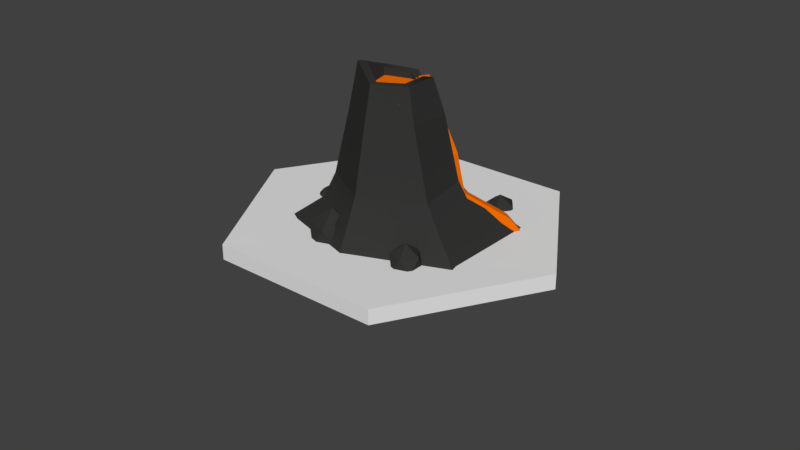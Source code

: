 # Source: volcano.blend  (saved by Blender 2.79.0; exported with 4.5.12 LTS)
import bpy
from mathutils import Matrix  # noqa: F401  (used for matrix-valued properties, if any)

bpy.ops.wm.read_factory_settings(use_empty=True)
scene = bpy.context.scene
scene.name = 'Scene'

# ---- collections
col_collection_1 = bpy.data.collections.new('Collection 1'); scene.collection.children.link(col_collection_1)

# ---- materials (node trees are filled in below, after node groups)
mat_material = bpy.data.materials.new('Material')
mat_material.alpha_threshold = 0.0
mat_material.use_transparent_shadow = False
mat_material.diffuse_color = (0.8, 0.1436, 0.0, 1.0)
mat_material.roughness = 0.5
mat_material_101 = bpy.data.materials.new('Material.101')
mat_material_101.alpha_threshold = 0.0
mat_material_101.use_transparent_shadow = False
mat_material_101.diffuse_color = (0.03522, 0.0349, 0.03397, 1.0)
mat_material_101.specular_color = (0.03522, 0.0349, 0.03397)
mat_material_101.roughness = 0.5

# ---- material node trees

# ---- world
world_world = bpy.data.worlds.new('World'); scene.world = world_world
world_world.color = (0.05088, 0.05088, 0.05088)
world_world.use_sun_shadow = False
world_world.sun_shadow_jitter_overblur = 0.0
world_world.cycles.sampling_method = 'MANUAL'

# ---- meshes
me_cylinder_060 = bpy.data.meshes.new('Cylinder.060')
me_cylinder_060.from_pydata([(-8.584e-09, 8.306, 22.54), (0.0, 8.045, 24.54), (1.225, 7.416, 22.54), (0.9511, 7.354, 24.54), (0.4222, 5.976, 22.54), (0.2529, 6.236, 24.54), (-0.7571, 5.906, 22.56), (-1.831, 7.232, 24.24), (-1.225, 7.416, 22.54), (-0.9511, 7.354, 24.54), (0.363, 8.125, 19.67), (2.153, 6.825, 19.67), (1.469, 4.721, 19.67), (-0.743, 4.721, 19.67), (-1.427, 6.825, 19.67), (2.454, 7.108, 15.69), (4.113, 5.902, 15.69), (3.479, 3.952, 15.69), (1.428, 3.952, 15.69), (0.7946, 5.902, 15.69), (1.831, 7.287, 13.11), (4.71, 5.195, 13.11), (3.61, 1.81, 13.11), (0.05098, 1.81, 13.11), (-1.049, 5.195, 13.11), (0.6125, 7.861, 22.54), (0.4755, 7.7, 24.54), (1.258, 7.475, 19.67), (3.283, 6.505, 15.69), (3.271, 6.241, 13.11), (-0.991, 6.696, 22.54), (-0.7694, 6.795, 24.54), (-1.085, 5.773, 19.67), (1.111, 4.927, 15.69), (-0.499, 3.502, 13.11), (-1.922, 7.581, 24.22), (-0.8741, 6.336, 22.54), (-0.9139, 5.247, 19.67), (1.27, 4.439, 15.69), (-0.224, 2.656, 13.11), (-1.413, 3.502, 10.94), (-1.963, 5.195, 10.94), (0.9168, 7.287, 10.94), (2.357, 6.241, 10.94), (-1.138, 2.656, 10.94), (-0.8629, 1.81, 10.94), (-1.124, 5.132, 7.192), (-1.674, 6.825, 7.192), (1.206, 8.917, 7.192), (2.645, 7.871, 7.192), (-0.8491, 4.286, 7.192), (-0.5742, 3.44, 7.192), (-1.124, 6.442, 4.611), (-1.674, 8.135, 4.611), (1.206, 10.23, 4.611), (2.645, 9.181, 4.611), (-0.8491, 5.596, 4.611), (-0.5742, 4.749, 4.611), (4.318, 5.319, 10.64), (5.159, 4.708, 10.64), (4.517, 2.731, 10.64), (2.438, 2.731, 10.64), (9.114, 7.121, 7.109), (9.955, 6.51, 7.109), (9.313, 4.534, 7.109), (7.235, 4.534, 7.109), (11.07, 7.07, 5.142), (11.91, 6.459, 5.142), (11.27, 4.483, 5.142), (9.189, 4.483, 5.142), (0.2529, 0.5816, 25.28), (0.4222, 0.321, 23.28), (-0.7571, 0.321, 23.28), (-0.5878, 0.5816, 25.28), (-4.742, 6.212, 24.91), (-4.911, 5.951, 22.91), (-4.742, 0.6266, 25.62), (-4.911, 0.3661, 23.62), (1.446, 6.249, 24.64), (1.616, 5.989, 22.64), (1.446, 0.5945, 25.37), (1.616, 0.334, 23.37)], [], [(25, 26, 3, 2), (2, 3, 5, 4), (7, 6, 75, 74), (3, 26, 1, 9, 31, 35, 7, 5), (30, 31, 9, 8), (8, 9, 1, 0), (30, 8, 14, 32), (11, 12, 17, 16), (2, 4, 12, 11), (8, 0, 10, 14), (25, 2, 11, 27), (4, 6, 13, 12), (17, 18, 23, 22), (14, 10, 15, 19), (12, 13, 18, 17), (27, 11, 16, 28), (32, 14, 19, 33), (34, 24, 41, 40), (28, 16, 21, 29), (33, 19, 24, 34), (16, 17, 22, 21), (19, 15, 20, 24), (15, 28, 29, 20), (10, 27, 28, 15), (0, 25, 27, 10), (0, 1, 26, 25), (38, 33, 34, 39), (37, 32, 33, 38), (36, 30, 32, 37), (36, 35, 31, 30), (6, 7, 35, 36), (6, 36, 37, 13), (13, 37, 38, 18), (18, 38, 39, 23), (21, 22, 60, 59), (45, 44, 50, 51), (20, 29, 43, 42), (39, 34, 40, 44), (23, 39, 44, 45), (29, 23, 45, 43), (24, 20, 42, 41), (50, 46, 52, 56), (42, 43, 49, 48), (40, 41, 47, 46), (43, 45, 51, 49), (44, 40, 46, 50), (41, 42, 48, 47), (53, 54, 55, 57, 56, 52), (47, 48, 54, 53), (51, 50, 56, 57), (48, 49, 55, 54), (46, 47, 53, 52), (49, 51, 57, 55), (59, 60, 64, 63), (23, 29, 58, 61), (22, 23, 61, 60), (29, 21, 59, 58), (64, 65, 69, 68), (60, 61, 65, 64), (58, 59, 63, 62), (61, 58, 62, 65), (66, 67, 68, 69), (62, 63, 67, 66), (65, 62, 66, 69), (63, 64, 68, 67), (71, 70, 73, 72), (6, 4, 71, 72), (5, 7, 73, 70), (71, 4, 79, 81), (74, 75, 77, 76), (6, 72, 77, 75), (73, 7, 74, 76), (72, 73, 76, 77), (79, 78, 80, 81), (70, 71, 81, 80), (5, 70, 80, 78), (4, 5, 78, 79)])
me_cylinder_060.materials.append(mat_material)
me_cylinder_060.use_remesh_preserve_volume = False
me_cylinder_060.use_remesh_preserve_attributes = False
me_cylinder_060.use_mirror_vertex_groups = False
me_cylinder_060.update()
me_icosphere_061 = bpy.data.meshes.new('Icosphere.061')
me_icosphere_061.from_pydata([(0.0, 0.0, -1.0), (0.7236, -0.5257, -0.4472), (-0.2764, -0.8506, -0.4472), (-0.8944, 0.0, -0.4472), (-0.2764, 0.8506, -0.4472), (0.7236, 0.5257, -0.4472), (0.2764, -0.8506, 0.4472), (-0.7236, -0.5257, 0.4472), (-0.7236, 0.5257, 0.4472), (0.2764, 0.8506, 0.4472), (0.8944, 0.0, 0.4472), (0.0, 0.0, 1.0)], [], [(0, 1, 2), (1, 0, 5), (0, 2, 3), (0, 3, 4), (0, 4, 5), (1, 5, 10), (2, 1, 6), (3, 2, 7), (4, 3, 8), (5, 4, 9), (1, 10, 6), (2, 6, 7), (3, 7, 8), (4, 8, 9), (5, 9, 10), (6, 10, 11), (7, 6, 11), (8, 7, 11), (9, 8, 11), (10, 9, 11)])
me_icosphere_061.materials.append(mat_material_101)
me_icosphere_061.use_remesh_preserve_volume = False
me_icosphere_061.use_remesh_preserve_attributes = False
me_icosphere_061.use_mirror_vertex_groups = False
me_icosphere_061.update()
me_cylinder_059 = bpy.data.meshes.new('Cylinder.059')
me_cylinder_059.from_pydata([(0.0, 0.7128, 0.3692), (0.0, 1.0, 1.0), (0.6173, 0.3564, 0.3692), (1.125, 0.6437, 1.0), (0.6173, -0.3564, 0.3692), (1.269, -0.8133, 1.0), (-6.232e-08, -0.7128, 0.3692), (-8.742e-08, -1.217, 1.0), (-0.6091, -0.3564, 0.3692), (-1.25, -0.8552, 1.0), (-0.7315, 0.3564, 0.3692), (-1.22, 0.5, 1.0), (-7.508e-09, 0.5367, -0.4285), (0.4648, 0.2684, -0.4285), (0.4648, -0.2684, -0.4285), (-5.443e-08, -0.5367, -0.4285), (-0.4648, -0.2684, -0.4285), (-0.4648, 0.2684, -0.4285), (-5.208e-10, 0.3371, -0.8535), (0.2675, 0.1827, -0.9946), (0.2675, -0.09907, -0.8535), (-2.767e-08, -0.2535, -0.8031), (-0.2675, -0.1263, -0.8535), (-0.2675, 0.1827, -0.8535), (-5.734e-09, 0.4381, -0.8535), (0.355, 0.2332, -0.9946), (0.355, -0.1768, -0.8535), (-4.157e-08, -0.3817, -0.8031), (-0.3677, -0.1768, -0.8535), (-0.3677, 0.2332, -0.8535), (-5.208e-10, 0.3089, 0.2307), (0.2675, 0.1545, 0.2307), (0.2675, -0.1545, 0.2307), (-2.767e-08, -0.3089, 0.2307), (-0.2675, -0.1545, 0.2307), (-0.2675, 0.1545, 0.2307), (-0.7037, -0.4063, 0.5883), (-0.008245, -0.5, 1.0), (0.1541, -0.4063, 0.5883), (-0.008245, -1.198, 1.0), (0.1541, -1.105, 0.5883), (-0.008245, -0.5, 1.0), (0.1541, -0.4063, 0.5883), (-0.008245, -1.198, 1.0), (0.1541, -1.105, 0.5883), (-0.008245, -0.5, 1.0), (0.1541, -0.4063, 0.5883), (-0.008245, -1.198, 1.0), (-0.3045, -0.5346, 0.3692), (0.0, 0.8564, 0.6846), (0.7417, 0.4282, 0.6846), (0.7417, -0.4282, 0.6846), (-7.487e-08, -0.8564, 0.6846), (-0.9755, 0.4282, 0.6846), (-0.2324, -0.4025, -0.4285), (-0.181, -0.3161, -0.6098), (-0.1373, -0.2404, -0.6098), (-0.1338, -0.2317, 0.2307), (1.104, -0.06486, 1.145), (0.9965, 0.01312, 1.063), (1.145, 0.06132, 1.063), (1.237, -0.06486, 1.063), (1.145, -0.191, 1.063), (0.9965, -0.1428, 1.063), (1.063, 0.06132, 0.9306), (1.211, 0.01312, 0.9306), (1.211, -0.1428, 0.9306), (1.063, -0.191, 0.9306), (0.9712, -0.06486, 0.9306), (1.104, -0.06486, 0.8486), (1.128, 0.009305, 1.123), (1.041, -0.01902, 1.123), (1.065, 0.05514, 1.075), (0.9777, -0.06486, 1.075), (1.041, -0.1107, 1.123), (1.182, -0.06486, 1.123), (1.206, 0.009305, 1.075), (1.128, -0.139, 1.123), (1.206, -0.139, 1.075), (1.065, -0.1849, 1.075), (0.9628, -0.01902, 0.997), (0.9628, -0.1107, 0.997), (1.104, 0.08347, 0.997), (1.017, 0.05514, 0.997), (1.245, -0.01902, 0.997), (1.191, 0.05514, 0.997), (1.191, -0.1849, 0.997), (1.245, -0.1107, 0.997), (1.017, -0.1849, 0.997), (1.104, -0.2132, 0.997), (1.002, 0.009305, 0.919), (1.143, 0.05514, 0.919), (1.23, -0.06486, 0.919), (1.143, -0.1849, 0.919), (1.002, -0.139, 0.919), (1.08, 0.009305, 0.8708), (1.026, -0.06486, 0.8708), (1.167, -0.01902, 0.8708), (1.167, -0.1107, 0.8708), (1.08, -0.139, 0.8708), (0.5398, -1.188, 1.234), (0.3151, -1.025, 1.062), (0.6256, -0.9236, 1.062), (0.8175, -1.188, 1.062), (0.6256, -1.452, 1.062), (0.3151, -1.351, 1.062), (0.454, -0.9236, 0.7844), (0.7645, -1.025, 0.7844), (0.7645, -1.351, 0.7844), (0.454, -1.452, 0.7844), (0.2621, -1.188, 0.7844), (0.5398, -1.188, 0.6128)], [(46, 42), (41, 45), (47, 43), (38, 46), (45, 37), (39, 47)], [(49, 1, 3, 50), (50, 3, 5, 51), (51, 5, 7, 52), (6, 52, 7, 9, 36, 8, 48), (53, 11, 1, 49), (48, 8, 16, 54), (17, 12, 24, 29), (2, 4, 14, 13), (8, 10, 17, 16), (0, 2, 13, 12), (4, 6, 15, 14), (10, 0, 12, 17), (23, 18, 30, 35), (54, 16, 28, 55), (13, 14, 26, 25), (16, 17, 29, 28), (14, 15, 27, 26), (12, 13, 25, 24), (19, 18, 24, 25), (20, 19, 25, 26), (21, 20, 26, 27), (56, 21, 27, 55), (23, 22, 28, 29), (18, 23, 29, 24), (30, 31, 32, 33, 57, 34, 35), (56, 22, 34, 57), (19, 20, 32, 31), (22, 23, 35, 34), (20, 21, 33, 32), (18, 19, 31, 30), (36, 9, 11, 53, 10, 8), (10, 53, 49, 0), (4, 51, 52, 6), (2, 50, 51, 4), (0, 49, 50, 2), (21, 56, 57, 33), (22, 56, 55, 28), (15, 54, 55, 27), (6, 48, 54, 15), (58, 70, 71), (59, 73, 71), (58, 75, 70), (58, 77, 75), (58, 74, 77), (59, 80, 73), (60, 82, 72), (61, 84, 76), (62, 86, 78), (63, 88, 79), (59, 83, 80), (60, 85, 82), (61, 87, 84), (62, 89, 86), (63, 81, 88), (64, 95, 90), (65, 97, 91), (66, 98, 92), (67, 99, 93), (68, 96, 94), (96, 69, 99), (96, 99, 94), (94, 99, 67), (99, 69, 98), (99, 98, 93), (93, 98, 66), (98, 69, 97), (98, 97, 92), (92, 97, 65), (97, 69, 95), (97, 95, 91), (91, 95, 64), (95, 69, 96), (95, 96, 90), (90, 96, 68), (81, 68, 94), (81, 94, 88), (88, 94, 67), (89, 67, 93), (89, 93, 86), (86, 93, 66), (87, 66, 92), (87, 92, 84), (84, 92, 65), (85, 65, 91), (85, 91, 82), (82, 91, 64), (83, 64, 90), (83, 90, 80), (80, 90, 68), (88, 67, 89), (88, 89, 79), (79, 89, 62), (86, 66, 87), (86, 87, 78), (78, 87, 61), (84, 65, 85), (84, 85, 76), (76, 85, 60), (82, 64, 83), (82, 83, 72), (72, 83, 59), (80, 68, 81), (80, 81, 73), (73, 81, 63), (74, 63, 79), (74, 79, 77), (77, 79, 62), (77, 62, 78), (77, 78, 75), (75, 78, 61), (75, 61, 76), (75, 76, 70), (70, 76, 60), (73, 63, 74), (73, 74, 71), (71, 74, 58), (70, 60, 72), (70, 72, 71), (71, 72, 59), (100, 102, 101), (101, 105, 100), (100, 103, 102), (100, 104, 103), (100, 105, 104), (101, 110, 105), (102, 106, 101), (103, 107, 102), (104, 108, 103), (105, 109, 104), (101, 106, 110), (102, 107, 106), (103, 108, 107), (104, 109, 108), (105, 110, 109), (106, 111, 110), (107, 111, 106), (108, 111, 107), (109, 111, 108), (110, 111, 109)])
me_cylinder_059.polygons.foreach_set('use_smooth', [1, 1, 1, 1, 1, 1, 1, 1, 1, 1, 1, 1, 1, 1, 1, 1, 1, 1, 1, 1, 1, 1, 1, 1, 1, 1, 1, 1, 1, 1, 1, 1, 1, 1, 1, 1, 1, 1, 1, 0, 0, 0, 0, 0, 0, 0, 0, 0, 0, 0, 0, 0, 0, 0, 0, 0, 0, 0, 0, 0, 0, 0, 0, 0, 0, 0, 0, 0, 0, 0, 0, 0, 0, 0, 0, 0, 0, 0, 0, 0, 0, 0, 0, 0, 0, 0, 0, 0, 0, 0, 0, 0, 0, 0, 0, 0, 0, 0, 0, 0, 0, 0, 0, 0, 0, 0, 0, 0, 0, 0, 0, 0, 0, 0, 0, 0, 0, 0, 0, 0, 0, 0, 0, 0, 0, 0, 0, 0, 0, 0, 0, 0, 0, 0, 0, 0, 0, 0, 0])
me_cylinder_059.polygons.foreach_set('material_index', [0, 0, 0, 0, 0, 1, 0, 1, 1, 1, 1, 1, 0, 0, 0, 0, 0, 0, 0, 0, 0, 0, 0, 0, 0, 0, 0, 0, 0, 0, 0, 0, 0, 0, 0, 0, 0, 0, 1, 0, 0, 0, 0, 0, 0, 0, 0, 0, 0, 0, 0, 0, 0, 0, 0, 0, 0, 0, 0, 0, 0, 0, 0, 0, 0, 0, 0, 0, 0, 0, 0, 0, 0, 0, 0, 0, 0, 0, 0, 0, 0, 0, 0, 0, 0, 0, 0, 0, 0, 0, 0, 0, 0, 0, 0, 0, 0, 0, 0, 0, 0, 0, 0, 0, 0, 0, 0, 0, 0, 0, 0, 0, 0, 0, 0, 0, 0, 0, 0, 0, 0, 0, 0, 0, 0, 0, 0, 0, 0, 0, 0, 0, 0, 0, 0, 0, 0, 0, 0])
_k = set([(0, 2), (0, 10), (0, 12), (0, 49), (1, 3), (1, 11), (1, 49), (2, 4), (2, 13), (2, 50), (3, 5), (3, 50), (4, 6), (4, 14), (4, 51), (5, 7), (5, 51), (6, 15), (6, 48), (6, 52), (7, 9), (7, 52), (8, 10), (8, 16), (8, 36), (8, 48), (9, 36), (10, 17), (10, 53), (11, 53), (12, 13), (12, 17), (12, 24), (13, 14), (13, 25), (14, 15), (14, 26), (15, 27), (15, 54), (16, 17), (16, 28), (16, 54), (17, 29), (18, 19), (18, 23), (18, 30), (19, 20), (19, 31), (20, 21), (20, 32), (21, 33), (21, 56), (22, 23), (22, 34), (22, 56), (23, 35), (24, 25), (24, 29), (25, 26), (26, 27), (27, 55), (28, 29), (28, 55), (30, 31), (30, 35), (31, 32), (32, 33), (33, 57), (34, 35), (34, 57)])
me_cylinder_059.attributes.new('sharp_edge', 'BOOLEAN', 'EDGE').data.foreach_set('value', [ (min(e.vertices), max(e.vertices)) in _k for e in me_cylinder_059.edges])
_uv = me_cylinder_059.uv_layers.new(name='UVMap')
_uv.uv.foreach_set('vector', [1.0, 0.75, 1.0, 1.0, 0.8333, 1.0, 0.8333, 0.75, 0.8333, 0.75, 0.8333, 1.0, 0.6667, 1.0, 0.6667, 0.75, 0.6667, 0.75, 0.6667, 1.0, 0.5, 1.0, 0.5, 0.75, 0.5, 0.5, 0.5, 0.75, 0.5, 1.0, 0.3333, 1.0, 0.3333, 0.6736, 0.3333, 0.5, 0.4167, 0.5, 0.1667, 0.75, 0.1667, 1.0, -8.941e-08, 1.0, -8.941e-08, 0.75, 0.4167, 0.5, 0.3333, 0.5, 0.3333, 0.5, 0.4167, 0.5, 0.1667, 0.5, -8.941e-08, 0.5, -8.941e-08, 0.5, 0.1667, 0.5, 0.8333, 0.5, 0.6667, 0.5, 0.6667, 0.5, 0.8333, 0.5, 0.3333, 0.5, 0.1667, 0.5, 0.1667, 0.5, 0.3333, 0.5, 1.0, 0.5, 0.8333, 0.5, 0.8333, 0.5, 1.0, 0.5, 0.6667, 0.5, 0.5, 0.5, 0.5, 0.5, 0.6667, 0.5, 0.1667, 0.5, -8.941e-08, 0.5, -8.941e-08, 0.5, 0.1667, 0.5, 0.5934, 0.3404, 0.75, 0.4309, 0.75, 0.4309, 0.5934, 0.3404, 0.4167, 0.5, 0.3333, 0.5, 0.3333, 0.5, 0.4167, 0.5, 0.8333, 0.5, 0.6667, 0.5, 0.6667, 0.5, 0.8333, 0.5, 0.3333, 0.5, 0.1667, 0.5, 0.1667, 0.5, 0.3333, 0.5, 0.6667, 0.5, 0.5, 0.5, 0.5, 0.5, 0.6667, 0.5, 1.0, 0.5, 0.8333, 0.5, 0.8333, 0.5, 1.0, 0.5, 0.9066, 0.3404, 0.75, 0.4309, 0.75, 0.49, 0.9578, 0.37, 0.9066, 0.1596, 0.9066, 0.3404, 0.9578, 0.37, 0.9578, 0.13, 0.75, 0.06913, 0.9066, 0.1596, 0.9578, 0.13, 0.75, 0.01, 0.6717, 0.1143, 0.75, 0.06913, 0.75, 0.01, 0.6461, 0.07, 0.5934, 0.3404, 0.5934, 0.1596, 0.5422, 0.13, 0.5422, 0.37, 0.75, 0.4309, 0.5934, 0.3404, 0.5422, 0.37, 0.75, 0.49, 0.75, 0.4309, 0.9066, 0.3404, 0.9066, 0.1596, 0.75, 0.06913, 0.6717, 0.1143, 0.5934, 0.1596, 0.5934, 0.3404, 0.6717, 0.1143, 0.5934, 0.1596, 0.5934, 0.1596, 0.6717, 0.1143, 0.9066, 0.3404, 0.9066, 0.1596, 0.9066, 0.1596, 0.9066, 0.3404, 0.5934, 0.1596, 0.5934, 0.3404, 0.5934, 0.3404, 0.5934, 0.1596, 0.9066, 0.1596, 0.75, 0.06913, 0.75, 0.06913, 0.9066, 0.1596, 0.75, 0.4309, 0.9066, 0.3404, 0.9066, 0.3404, 0.75, 0.4309, 0.3333, 0.6736, 0.3333, 1.0, 0.1667, 1.0, 0.1667, 0.75, 0.1667, 0.5, 0.3333, 0.5, 0.1667, 0.5, 0.1667, 0.75, -8.941e-08, 0.75, -8.941e-08, 0.5, 0.6667, 0.5, 0.6667, 0.75, 0.5, 0.75, 0.5, 0.5, 0.8333, 0.5, 0.8333, 0.75, 0.6667, 0.75, 0.6667, 0.5, 1.0, 0.5, 1.0, 0.75, 0.8333, 0.75, 0.8333, 0.5, 0.75, 0.06913, 0.6717, 0.1143, 0.6717, 0.1143, 0.75, 0.06913, 0.5934, 0.1596, 0.6717, 0.1143, 0.6461, 0.07, 0.5422, 0.13, 0.5, 0.5, 0.4167, 0.5, 0.4167, 0.5, 0.5, 0.5, 0.5, 0.5, 0.4167, 0.5, 0.4167, 0.5, 0.5, 0.5, 0.0, 0.0, 0.0, 0.0, 0.0, 0.0, 0.0, 0.0, 0.0, 0.0, 0.0, 0.0, 0.0, 0.0, 0.0, 0.0, 0.0, 0.0, 0.0, 0.0, 0.0, 0.0, 0.0, 0.0, 0.0, 0.0, 0.0, 0.0, 0.0, 0.0, 0.0, 0.0, 0.0, 0.0, 0.0, 0.0, 0.0, 0.0, 0.0, 0.0, 0.0, 0.0, 0.0, 0.0, 0.0, 0.0, 0.0, 0.0, 0.0, 0.0, 0.0, 0.0, 0.0, 0.0, 0.0, 0.0, 0.0, 0.0, 0.0, 0.0, 0.0, 0.0, 0.0, 0.0, 0.0, 0.0, 0.0, 0.0, 0.0, 0.0, 0.0, 0.0, 0.0, 0.0, 0.0, 0.0, 0.0, 0.0, 0.0, 0.0, 0.0, 0.0, 0.0, 0.0, 0.0, 0.0, 0.0, 0.0, 0.0, 0.0, 0.0, 0.0, 0.0, 0.0, 0.0, 0.0, 0.0, 0.0, 0.0, 0.0, 0.0, 0.0, 0.0, 0.0, 0.0, 0.0, 0.0, 0.0, 0.0, 0.0, 0.0, 0.0, 0.0, 0.0, 0.0, 0.0, 0.0, 0.0, 0.0, 0.0, 0.0, 0.0, 0.0, 0.0, 0.0, 0.0, 0.0, 0.0, 0.0, 0.0, 0.0, 0.0, 0.0, 0.0, 0.0, 0.0, 0.0, 0.0, 0.0, 0.0, 0.0, 0.0, 0.0, 0.0, 0.0, 0.0, 0.0, 0.0, 0.0, 0.0, 0.0, 0.0, 0.0, 0.0, 0.0, 0.0, 0.0, 0.0, 0.0, 0.0, 0.0, 0.0, 0.0, 0.0, 0.0, 0.0, 0.0, 0.0, 0.0, 0.0, 0.0, 0.0, 0.0, 0.0, 0.0, 0.0, 0.0, 0.0, 0.0, 0.0, 0.0, 0.0, 0.0, 0.0, 0.0, 0.0, 0.0, 0.0, 0.0, 0.0, 0.0, 0.0, 0.0, 0.0, 0.0, 0.0, 0.0, 0.0, 0.0, 0.0, 0.0, 0.0, 0.0, 0.0, 0.0, 0.0, 0.0, 0.0, 0.0, 0.0, 0.0, 0.0, 0.0, 0.0, 0.0, 0.0, 0.0, 0.0, 0.0, 0.0, 0.0, 0.0, 0.0, 0.0, 0.0, 0.0, 0.0, 0.0, 0.0, 0.0, 0.0, 0.0, 0.0, 0.0, 0.0, 0.0, 0.0, 0.0, 0.0, 0.0, 0.0, 0.0, 0.0, 0.0, 0.0, 0.0, 0.0, 0.0, 0.0, 0.0, 0.0, 0.0, 0.0, 0.0, 0.0, 0.0, 0.0, 0.0, 0.0, 0.0, 0.0, 0.0, 0.0, 0.0, 0.0, 0.0, 0.0, 0.0, 0.0, 0.0, 0.0, 0.0, 0.0, 0.0, 0.0, 0.0, 0.0, 0.0, 0.0, 0.0, 0.0, 0.0, 0.0, 0.0, 0.0, 0.0, 0.0, 0.0, 0.0, 0.0, 0.0, 0.0, 0.0, 0.0, 0.0, 0.0, 0.0, 0.0, 0.0, 0.0, 0.0, 0.0, 0.0, 0.0, 0.0, 0.0, 0.0, 0.0, 0.0, 0.0, 0.0, 0.0, 0.0, 0.0, 0.0, 0.0, 0.0, 0.0, 0.0, 0.0, 0.0, 0.0, 0.0, 0.0, 0.0, 0.0, 0.0, 0.0, 0.0, 0.0, 0.0, 0.0, 0.0, 0.0, 0.0, 0.0, 0.0, 0.0, 0.0, 0.0, 0.0, 0.0, 0.0, 0.0, 0.0, 0.0, 0.0, 0.0, 0.0, 0.0, 0.0, 0.0, 0.0, 0.0, 0.0, 0.0, 0.0, 0.0, 0.0, 0.0, 0.0, 0.0, 0.0, 0.0, 0.0, 0.0, 0.0, 0.0, 0.0, 0.0, 0.0, 0.0, 0.0, 0.0, 0.0, 0.0, 0.0, 0.0, 0.0, 0.0, 0.0, 0.0, 0.0, 0.0, 0.0, 0.0, 0.0, 0.0, 0.0, 0.0, 0.0, 0.0, 0.0, 0.0, 0.0, 0.0, 0.0, 0.0, 0.0, 0.0, 0.0, 0.0, 0.0, 0.0, 0.0, 0.0, 0.0, 0.0, 0.0, 0.0, 0.0, 0.0, 0.0, 0.0, 0.0, 0.0, 0.0, 0.0, 0.0, 0.0, 0.0, 0.0, 0.0, 0.0, 0.0, 0.0, 0.0, 0.0, 0.0, 0.0, 0.0, 0.0, 0.0, 0.0, 0.0, 0.0, 0.0, 0.0, 0.0, 0.0, 0.0, 0.0, 0.0, 0.0, 0.0, 0.0, 0.0, 0.0, 0.0, 0.0, 0.0, 0.0, 0.0, 0.0, 0.0, 0.0, 0.0, 0.0, 0.0, 0.0, 0.0, 0.0, 0.0, 0.0, 0.0, 0.0, 0.0, 0.0, 0.0, 0.0, 0.0, 0.0, 0.0, 0.0, 0.0, 0.0, 0.0, 0.0, 0.0, 0.0, 0.0, 0.0, 0.0, 0.0, 0.0, 0.0, 0.0, 0.0, 0.0, 0.0, 0.0, 0.0, 0.0, 0.0, 0.0, 0.0, 0.0, 0.0, 0.0, 0.0, 0.0, 0.0, 0.0, 0.0, 0.0, 0.0, 0.0, 0.0, 0.0, 0.0, 0.0, 0.0, 0.0, 0.0, 0.0, 0.0, 0.0, 0.0, 0.0, 0.0, 0.0, 0.0, 0.0, 0.0, 0.0, 0.0, 0.0, 0.0, 0.0, 0.0, 0.0, 0.0, 0.0, 0.0, 0.0, 0.0, 0.0, 0.0, 0.0, 0.0, 0.0, 0.0, 0.0, 0.0, 0.0, 0.0, 0.0, 0.0, 0.0, 0.0, 0.0, 0.0, 0.0, 0.0, 0.0, 0.0, 0.0, 0.0, 0.0, 0.0, 0.0, 0.0, 0.0, 0.0, 0.0, 0.0, 0.0, 0.0, 0.0, 0.0, 0.0, 0.0, 0.0, 0.0, 0.0, 0.0, 0.0, 0.0, 0.0, 0.0, 0.0, 0.0, 0.0, 0.0, 0.0, 0.0, 0.0, 0.0, 0.0, 0.0, 0.0, 0.0, 0.0, 0.0, 0.0, 0.0, 0.0, 0.0, 0.0, 0.0])
me_cylinder_059.materials.append(mat_material_101)
me_cylinder_059.materials.append(mat_material_101)
me_cylinder_059.use_remesh_preserve_volume = False
me_cylinder_059.use_remesh_preserve_attributes = False
me_cylinder_059.use_mirror_vertex_groups = False
me_cylinder_059.update()
me_cylinder_059.normals_split_custom_set([tuple(v) for v in zip(*[iter([0.3804, 0.7732, -0.5073, 0.3084, 0.7338, -0.6053, 0.3084, 0.7338, -0.6053, 0.3759, 0.771, -0.514, 0.7495, 0.02204, -0.6616, 0.5733, 0.03568, -0.8186, 0.5733, 0.03568, -0.8186, 0.7425, 0.02268, -0.6694, 0.3355, -0.6738, -0.6583, 0.2209, -0.534, -0.8161, 0.2209, -0.534, -0.8161, 0.335, -0.6734, -0.659, -0.2767, -0.6533, -0.7047, -0.2767, -0.6533, -0.7047, -0.2767, -0.6533, -0.7047, -0.2767, -0.6533, -0.7047, -0.2767, -0.6533, -0.7047, -0.2767, -0.6533, -0.7047, -0.2767, -0.6533, -0.7047, -0.3615, 0.8306, -0.4235, -0.3531, 0.8351, -0.4218, -0.3531, 0.8351, -0.4218, -0.3641, 0.8292, -0.424, -0.4942, -0.8494, -0.1853, -0.4943, -0.8496, -0.1842, -0.4943, -0.8496, -0.1842, -0.4942, -0.8494, -0.1853, -0.4853, 0.8535, -0.1898, -0.4853, 0.8535, -0.1898, -0.4853, 0.8535, -0.1898, -0.4853, 0.8535, -0.1898, 0.9822, -5.873e-08, -0.1878, 0.9822, -5.873e-08, -0.1878, 0.9822, -5.873e-08, -0.1878, 0.9822, -5.873e-08, -0.1878, -0.9641, -0.09449, -0.2483, -0.9641, -0.09449, -0.2483, -0.9641, -0.09449, -0.2483, -0.9641, -0.09449, -0.2483, 0.4911, 0.8506, -0.1878, 0.4911, 0.8506, -0.1878, 0.4911, 0.8506, -0.1878, 0.4911, 0.8506, -0.1878, 0.4911, -0.8506, -0.1878, 0.4911, -0.8506, -0.1878, 0.4911, -0.8506, -0.1878, 0.4911, -0.8506, -0.1878, -0.4517, 0.8649, -0.2187, -0.4517, 0.8649, -0.2187, -0.4517, 0.8649, -0.2187, -0.4517, 0.8649, -0.2187, 0.4999, -0.8658, -0.02252, 0.4999, -0.8658, -0.02252, 0.4999, -0.8658, -0.02252, 0.4999, -0.8658, -0.02252, -0.4547, -0.8138, -0.3621, -0.3651, -0.8653, -0.3435, -0.3651, -0.8653, -0.3435, -0.4555, -0.8132, -0.3622, 0.9754, -0.03247, -0.218, 0.9754, -0.03247, -0.218, 0.9754, -0.03247, -0.218, 0.9754, -0.03247, -0.218, -0.9749, 0.0, -0.2228, -0.9749, 0.0, -0.2228, -0.9749, 0.0, -0.2228, -0.9749, 0.0, -0.2228, 0.4591, -0.8292, -0.3187, 0.4591, -0.8292, -0.3187, 0.4591, -0.8292, -0.3187, 0.4591, -0.8292, -0.3187, 0.4708, 0.8659, -0.169, 0.4708, 0.8659, -0.169, 0.4708, 0.8659, -0.169, 0.4708, 0.8659, -0.169, -0.1973, -0.1015, -0.9751, -0.159, 0.09178, -0.983, -0.1622, 0.09363, -0.9823, -0.197, -0.1021, -0.9751, -0.09229, -0.2317, -0.9684, -0.1973, -0.1015, -0.9751, -0.197, -0.1021, -0.9751, -0.101, -0.1914, -0.9763, -0.4289, 0.04222, -0.9024, -0.09229, -0.2317, -0.9684, -0.101, -0.1914, -0.9763, -0.5086, 0.06995, -0.8581, -0.2064, -0.2874, -0.9353, -0.4289, 0.04222, -0.9024, -0.5086, 0.06995, -0.8581, -0.1589, -0.3157, -0.9355, 2.315e-07, 0.0, -1.0, 0.2638, -0.3005, -0.9166, 0.3004, -0.3423, -0.8902, 2.115e-07, 0.0, -1.0, -0.159, 0.09178, -0.983, 2.315e-07, 0.0, -1.0, 2.115e-07, 0.0, -1.0, -0.1622, 0.09363, -0.9823, 3.005e-08, 0.0, -1.0, 3.005e-08, 0.0, -1.0, 3.005e-08, 0.0, -1.0, 3.005e-08, 0.0, -1.0, 3.005e-08, 0.0, -1.0, 3.005e-08, 0.0, -1.0, 3.005e-08, 0.0, -1.0, 0.4614, 0.8871, 0.01519, 0.5824, 0.8129, 0.007184, 0.5824, 0.8129, 0.007184, 0.4615, 0.887, 0.01518, -1.0, 0.0, 0.0, -1.0, 0.0, 0.0, -1.0, 0.0, 0.0, -1.0, 0.0, 0.0, 1.0, 8.897e-08, 2.509e-09, 1.0, 8.897e-08, 2.509e-09, 1.0, 8.897e-08, 2.509e-09, 1.0, 8.897e-08, 2.509e-09, -0.4963, 0.867, 0.04535, -0.4963, 0.867, 0.04535, -0.4963, 0.867, 0.04535, -0.4963, 0.867, 0.04535, -0.5041, -0.8634, -0.02108, -0.5041, -0.8634, -0.02108, -0.5041, -0.8634, -0.02108, -0.5041, -0.8634, -0.02108, -0.7218, -0.08175, -0.6873, -0.7218, -0.08175, -0.6873, -0.7218, -0.08175, -0.6873, -0.7218, -0.08175, -0.6873, -0.7218, -0.08175, -0.6873, -0.7218, -0.08175, -0.6873, -0.3777, 0.8217, -0.4267, -0.3615, 0.8306, -0.4235, -0.3641, 0.8292, -0.424, -0.3777, 0.8217, -0.4267, 0.4651, -0.8057, -0.3668, 0.3355, -0.6738, -0.6583, 0.335, -0.6734, -0.659, 0.4651, -0.8057, -0.3668, 0.9303, 0.0, -0.3668, 0.7495, 0.02204, -0.6616, 0.7425, 0.02268, -0.6694, 0.9303, 0.0, -0.3668, 0.4651, 0.8057, -0.3668, 0.3804, 0.7732, -0.5073, 0.3759, 0.771, -0.514, 0.4651, 0.8057, -0.3668, 0.3309, 0.9434, 0.02289, 0.4614, 0.8871, 0.01519, 0.4615, 0.887, 0.01518, 0.3309, 0.9434, 0.02289, 0.2638, -0.3005, -0.9166, -0.2064, -0.2874, -0.9353, -0.1589, -0.3157, -0.9355, 0.3004, -0.3423, -0.8902, -0.5399, -0.7527, -0.3768, -0.4547, -0.8138, -0.3621, -0.4555, -0.8132, -0.3622, -0.5399, -0.7527, -0.3768, -0.4941, -0.8492, -0.1863, -0.4942, -0.8494, -0.1853, -0.4942, -0.8494, -0.1853, -0.4941, -0.8492, -0.1863, -0.1024, 0.3151, 0.9435, -0.1024, 0.3151, 0.9435, -0.1024, 0.3151, 0.9435, -0.7002, 0.268, 0.6617, -0.7002, 0.268, 0.6617, -0.7002, 0.268, 0.6617, 0.268, 0.1947, 0.9435, 0.268, 0.1947, 0.9435, 0.268, 0.1947, 0.9435, 0.268, -0.1947, 0.9435, 0.268, -0.1947, 0.9435, 0.268, -0.1947, 0.9435, -0.1024, -0.3151, 0.9435, -0.1024, -0.3151, 0.9435, -0.1024, -0.3151, 0.9435, -0.905, 0.268, 0.3304, -0.905, 0.268, 0.3304, -0.905, 0.268, 0.3304, -0.02475, 0.9435, 0.3304, -0.02475, 0.9435, 0.3304, -0.02475, 0.9435, 0.3304, 0.8897, 0.3151, 0.3304, 0.8897, 0.3151, 0.3304, 0.8897, 0.3151, 0.3304, 0.5746, -0.7488, 0.3304, 0.5746, -0.7488, 0.3304, 0.5746, -0.7488, 0.3304, -0.5346, -0.7779, 0.3304, -0.5346, -0.7779, 0.3304, -0.5346, -0.7779, 0.3304, -0.8026, 0.5831, 0.1256, -0.8026, 0.5831, 0.1256, -0.8026, 0.5831, 0.1256, 0.3066, 0.9435, 0.1256, 0.3066, 0.9435, 0.1256, 0.3066, 0.9435, 0.1256, 0.9921, 0.0, 0.1256, 0.9921, 0.0, 0.1256, 0.9921, 0.0, 0.1256, 0.3066, -0.9435, 0.1256, 0.3066, -0.9435, 0.1256, 0.3066, -0.9435, 0.1256, -0.8026, -0.5831, 0.1256, -0.8026, -0.5831, 0.1256, -0.8026, -0.5831, 0.1256, -0.4089, 0.6284, -0.6617, -0.4089, 0.6284, -0.6617, -0.4089, 0.6284, -0.6617, 0.4713, 0.5831, -0.6617, 0.4713, 0.5831, -0.6617, 0.4713, 0.5831, -0.6617, 0.7002, -0.268, -0.6617, 0.7002, -0.268, -0.6617, 0.7002, -0.268, -0.6617, -0.03853, -0.7488, -0.6617, -0.03853, -0.7488, -0.6617, -0.03853, -0.7488, -0.6617, -0.724, -0.1947, -0.6617, -0.724, -0.1947, -0.6617, -0.724, -0.1947, -0.6617, -0.268, -0.1947, -0.9435, -0.268, -0.1947, -0.9435, -0.268, -0.1947, -0.9435, -0.4911, -0.3568, -0.7947, -0.4911, -0.3568, -0.7947, -0.4911, -0.3568, -0.7947, -0.4089, -0.6284, -0.6617, -0.4089, -0.6284, -0.6617, -0.4089, -0.6284, -0.6617, 0.1024, -0.3151, -0.9435, 0.1024, -0.3151, -0.9435, 0.1024, -0.3151, -0.9435, 0.1876, -0.5773, -0.7947, 0.1876, -0.5773, -0.7947, 0.1876, -0.5773, -0.7947, 0.4713, -0.5831, -0.6617, 0.4713, -0.5831, -0.6617, 0.4713, -0.5831, -0.6617, 0.3313, 0.0, -0.9435, 0.3313, 0.0, -0.9435, 0.3313, 0.0, -0.9435, 0.6071, 0.0, -0.7947, 0.6071, 0.0, -0.7947, 0.6071, 0.0, -0.7947, 0.7002, 0.268, -0.6617, 0.7002, 0.268, -0.6617, 0.7002, 0.268, -0.6617, 0.1024, 0.3151, -0.9435, 0.1024, 0.3151, -0.9435, 0.1024, 0.3151, -0.9435, 0.1876, 0.5773, -0.7947, 0.1876, 0.5773, -0.7947, 0.1876, 0.5773, -0.7947, -0.03853, 0.7488, -0.6617, -0.03853, 0.7488, -0.6617, -0.03853, 0.7488, -0.6617, -0.268, 0.1947, -0.9435, -0.268, 0.1947, -0.9435, -0.268, 0.1947, -0.9435, -0.4911, 0.3568, -0.7947, -0.4911, 0.3568, -0.7947, -0.4911, 0.3568, -0.7947, -0.724, 0.1947, -0.6617, -0.724, 0.1947, -0.6617, -0.724, 0.1947, -0.6617, -0.8897, -0.3151, -0.3304, -0.8897, -0.3151, -0.3304, -0.8897, -0.3151, -0.3304, -0.7947, -0.5774, -0.1876, -0.7947, -0.5774, -0.1876, -0.7947, -0.5774, -0.1876, -0.5746, -0.7488, -0.3304, -0.5746, -0.7488, -0.3304, -0.5746, -0.7488, -0.3304, 0.02474, -0.9435, -0.3304, 0.02474, -0.9435, -0.3304, 0.02474, -0.9435, -0.3304, 0.3035, -0.9342, -0.1876, 0.3035, -0.9342, -0.1876, 0.3035, -0.9342, -0.1876, 0.5346, -0.7779, -0.3304, 0.5346, -0.7779, -0.3304, 0.5346, -0.7779, -0.3304, 0.905, -0.268, -0.3304, 0.905, -0.268, -0.3304, 0.905, -0.268, -0.3304, 0.9822, 0.0, -0.1876, 0.9822, 0.0, -0.1876, 0.9822, 0.0, -0.1876, 0.905, 0.268, -0.3304, 0.905, 0.268, -0.3304, 0.905, 0.268, -0.3304, 0.5346, 0.7779, -0.3304, 0.5346, 0.7779, -0.3304, 0.5346, 0.7779, -0.3304, 0.3035, 0.9342, -0.1876, 0.3035, 0.9342, -0.1876, 0.3035, 0.9342, -0.1876, 0.02475, 0.9435, -0.3304, 0.02475, 0.9435, -0.3304, 0.02475, 0.9435, -0.3304, -0.5746, 0.7488, -0.3304, -0.5746, 0.7488, -0.3304, -0.5746, 0.7488, -0.3304, -0.7947, 0.5774, -0.1876, -0.7947, 0.5774, -0.1876, -0.7947, 0.5774, -0.1876, -0.8897, 0.3151, -0.3304, -0.8897, 0.3151, -0.3304, -0.8897, 0.3151, -0.3304, -0.3066, -0.9435, -0.1256, -0.3066, -0.9435, -0.1256, -0.3066, -0.9435, -0.1256, -0.3035, -0.9342, 0.1876, -0.3035, -0.9342, 0.1876, -0.3035, -0.9342, 0.1876, -0.02475, -0.9435, 0.3304, -0.02475, -0.9435, 0.3304, -0.02475, -0.9435, 0.3304, 0.8026, -0.5831, -0.1256, 0.8026, -0.5831, -0.1256, 0.8026, -0.5831, -0.1256, 0.7947, -0.5773, 0.1876, 0.7947, -0.5773, 0.1876, 0.7947, -0.5773, 0.1876, 0.8897, -0.3151, 0.3304, 0.8897, -0.3151, 0.3304, 0.8897, -0.3151, 0.3304, 0.8026, 0.5831, -0.1256, 0.8026, 0.5831, -0.1256, 0.8026, 0.5831, -0.1256, 0.7947, 0.5773, 0.1876, 0.7947, 0.5773, 0.1876, 0.7947, 0.5773, 0.1876, 0.5746, 0.7488, 0.3304, 0.5746, 0.7488, 0.3304, 0.5746, 0.7488, 0.3304, -0.3066, 0.9435, -0.1256, -0.3066, 0.9435, -0.1256, -0.3066, 0.9435, -0.1256, -0.3035, 0.9342, 0.1876, -0.3035, 0.9342, 0.1876, -0.3035, 0.9342, 0.1876, -0.5346, 0.7779, 0.3304, -0.5346, 0.7779, 0.3304, -0.5346, 0.7779, 0.3304, -0.9921, 0.0, -0.1256, -0.9921, 0.0, -0.1256, -0.9921, 0.0, -0.1256, -0.9822, 0.0, 0.1876, -0.9822, 0.0, 0.1876, -0.9822, 0.0, 0.1876, -0.905, -0.268, 0.3304, -0.905, -0.268, 0.3304, -0.905, -0.268, 0.3304, -0.4713, -0.5831, 0.6617, -0.4713, -0.5831, 0.6617, -0.4713, -0.5831, 0.6617, -0.1876, -0.5773, 0.7947, -0.1876, -0.5773, 0.7947, -0.1876, -0.5773, 0.7947, 0.03853, -0.7488, 0.6617, 0.03853, -0.7488, 0.6617, 0.03853, -0.7488, 0.6617, 0.4089, -0.6284, 0.6617, 0.4089, -0.6284, 0.6617, 0.4089, -0.6284, 0.6617, 0.4911, -0.3568, 0.7947, 0.4911, -0.3568, 0.7947, 0.4911, -0.3568, 0.7947, 0.724, -0.1947, 0.6617, 0.724, -0.1947, 0.6617, 0.724, -0.1947, 0.6617, 0.724, 0.1947, 0.6617, 0.724, 0.1947, 0.6617, 0.724, 0.1947, 0.6617, 0.4911, 0.3568, 0.7947, 0.4911, 0.3568, 0.7947, 0.4911, 0.3568, 0.7947, 0.4089, 0.6284, 0.6617, 0.4089, 0.6284, 0.6617, 0.4089, 0.6284, 0.6617, -0.7002, -0.268, 0.6617, -0.7002, -0.268, 0.6617, -0.7002, -0.268, 0.6617, -0.6071, 0.0, 0.7947, -0.6071, 0.0, 0.7947, -0.6071, 0.0, 0.7947, -0.3313, 0.0, 0.9435, -0.3313, 0.0, 0.9435, -0.3313, 0.0, 0.9435, 0.03853, 0.7488, 0.6617, 0.03853, 0.7488, 0.6617, 0.03853, 0.7488, 0.6617, -0.1876, 0.5773, 0.7947, -0.1876, 0.5773, 0.7947, -0.1876, 0.5773, 0.7947, -0.4713, 0.5831, 0.6617, -0.4713, 0.5831, 0.6617, -0.4713, 0.5831, 0.6617, -0.1876, 0.5774, 0.7947, -0.1876, 0.5774, 0.7947, -0.1876, 0.5774, 0.7947, -0.6071, -9.686e-07, 0.7947, -0.6071, -9.686e-07, 0.7947, -0.6071, -9.686e-07, 0.7947, 0.4911, 0.3568, 0.7947, 0.4911, 0.3568, 0.7947, 0.4911, 0.3568, 0.7947, 0.4911, -0.3568, 0.7947, 0.4911, -0.3568, 0.7947, 0.4911, -0.3568, 0.7947, -0.1876, -0.5774, 0.7946, -0.1876, -0.5774, 0.7946, -0.1876, -0.5774, 0.7946, -0.9822, -1.614e-07, 0.1876, -0.9822, -1.614e-07, 0.1876, -0.9822, -1.614e-07, 0.1876, -0.3035, 0.9342, 0.1876, -0.3035, 0.9342, 0.1876, -0.3035, 0.9342, 0.1876, 0.7946, 0.5774, 0.1876, 0.7946, 0.5774, 0.1876, 0.7946, 0.5774, 0.1876, 0.7946, -0.5774, 0.1876, 0.7946, -0.5774, 0.1876, 0.7946, -0.5774, 0.1876, -0.3035, -0.9342, 0.1876, -0.3035, -0.9342, 0.1876, -0.3035, -0.9342, 0.1876, -0.7946, 0.5774, -0.1876, -0.7946, 0.5774, -0.1876, -0.7946, 0.5774, -0.1876, 0.3035, 0.9342, -0.1876, 0.3035, 0.9342, -0.1876, 0.3035, 0.9342, -0.1876, 0.9822, 2.105e-07, -0.1876, 0.9822, 2.105e-07, -0.1876, 0.9822, 2.105e-07, -0.1876, 0.3035, -0.9342, -0.1876, 0.3035, -0.9342, -0.1876, 0.3035, -0.9342, -0.1876, -0.7946, -0.5774, -0.1876, -0.7946, -0.5774, -0.1876, -0.7946, -0.5774, -0.1876, -0.4911, 0.3568, -0.7947, -0.4911, 0.3568, -0.7947, -0.4911, 0.3568, -0.7947, 0.1876, 0.5774, -0.7947, 0.1876, 0.5774, -0.7947, 0.1876, 0.5774, -0.7947, 0.6071, 9.686e-07, -0.7947, 0.6071, 9.686e-07, -0.7947, 0.6071, 9.686e-07, -0.7947, 0.1876, -0.5774, -0.7947, 0.1876, -0.5774, -0.7947, 0.1876, -0.5774, -0.7947, -0.4911, -0.3568, -0.7947, -0.4911, -0.3568, -0.7947, -0.4911, -0.3568, -0.7947])] * 3)])
me_icosphere_116 = bpy.data.meshes.new('Icosphere.116')
me_icosphere_116.from_pydata([(-0.01195, 0.01379, 0.002016), (0.005494, 0.01561, 0.008443), (0.01779, 0.001977, 0.006601), (-0.01778, -0.00158, -0.006483), (-0.005841, -0.01577, -0.008618), (0.01229, -0.01403, -0.00196), (-0.00633, -0.01641, -0.007116), (-0.01827, -0.00222, -0.004982), (0.0118, -0.01467, -0.0004587), (0.0173, 0.001337, 0.008103), (0.005006, 0.01497, 0.009945), (-0.01244, 0.01315, 0.003518)], [], [(3, 0, 1, 2, 5, 4), (7, 6, 8, 9, 10, 11), (0, 3, 7, 11), (5, 2, 9, 8), (3, 4, 6, 7), (2, 1, 10, 9), (1, 0, 11, 10), (4, 5, 8, 6)])
me_icosphere_116.use_remesh_preserve_volume = False
me_icosphere_116.use_remesh_preserve_attributes = False
me_icosphere_116.use_mirror_vertex_groups = False
me_icosphere_116.update()
me_icosphere_062 = bpy.data.meshes.new('Icosphere.062')
me_icosphere_062.from_pydata([(0.0, 0.0, -1.0), (0.7236, -0.5257, -0.4472), (-0.2764, -0.8506, -0.4472), (-0.8944, 0.0, -0.4472), (-0.2764, 0.8506, -0.4472), (0.7236, 0.5257, -0.4472), (0.2764, -0.8506, 0.4472), (-0.7236, -0.5257, 0.4472), (-0.7236, 0.5257, 0.4472), (0.2764, 0.8506, 0.4472), (0.8944, 0.0, 0.4472), (0.0, 0.0, 1.0)], [], [(0, 1, 2), (1, 0, 5), (0, 2, 3), (0, 3, 4), (0, 4, 5), (1, 5, 10), (2, 1, 6), (3, 2, 7), (4, 3, 8), (5, 4, 9), (1, 10, 6), (2, 6, 7), (3, 7, 8), (4, 8, 9), (5, 9, 10), (6, 10, 11), (7, 6, 11), (8, 7, 11), (9, 8, 11), (10, 9, 11)])
me_icosphere_062.materials.append(mat_material_101)
me_icosphere_062.use_remesh_preserve_volume = False
me_icosphere_062.use_remesh_preserve_attributes = False
me_icosphere_062.use_mirror_vertex_groups = False
me_icosphere_062.update()
me_icosphere_063 = bpy.data.meshes.new('Icosphere.063')
me_icosphere_063.from_pydata([(0.0, 0.0, -1.0), (0.7236, -0.5257, -0.4472), (-0.2764, -0.8506, -0.4472), (-0.8944, 0.0, -0.4472), (-0.2764, 0.8506, -0.4472), (0.7236, 0.5257, -0.4472), (0.2764, -0.8506, 0.4472), (-0.7236, -0.5257, 0.4472), (-0.7236, 0.5257, 0.4472), (0.2764, 0.8506, 0.4472), (0.8944, 0.0, 0.4472), (0.0, 0.0, 1.0)], [], [(0, 1, 2), (1, 0, 5), (0, 2, 3), (0, 3, 4), (0, 4, 5), (1, 5, 10), (2, 1, 6), (3, 2, 7), (4, 3, 8), (5, 4, 9), (1, 10, 6), (2, 6, 7), (3, 7, 8), (4, 8, 9), (5, 9, 10), (6, 10, 11), (7, 6, 11), (8, 7, 11), (9, 8, 11), (10, 9, 11)])
me_icosphere_063.materials.append(mat_material_101)
me_icosphere_063.use_remesh_preserve_volume = False
me_icosphere_063.use_remesh_preserve_attributes = False
me_icosphere_063.use_mirror_vertex_groups = False
me_icosphere_063.update()

# ---- objects
ob_cylinder_001 = bpy.data.objects.new('Cylinder.001', me_cylinder_060)
ob_icosphere = bpy.data.objects.new('Icosphere', me_icosphere_061)
ob_cylinder = bpy.data.objects.new('Cylinder', me_cylinder_059)
ob_icosphere_106 = bpy.data.objects.new('Icosphere.106', me_icosphere_116)
ob_icosphere_001 = bpy.data.objects.new('Icosphere.001', me_icosphere_062)
ob_icosphere_002 = bpy.data.objects.new('Icosphere.002', me_icosphere_063)

# ---- transforms, parenting, visibility, modifiers, constraints
ob_cylinder_001.location = (0.008668, 0.007889, -0.02125)
ob_cylinder_001.rotation_euler = (0.2908, -0.0, 0.0)
ob_cylinder_001.scale = (0.004033, 0.004033, 0.004033)
ob_cylinder_001.lineart.crease_threshold = 0.0
ob_icosphere.location = (0.03083, 0.04254, 0.005861)
ob_icosphere.scale = (0.008763, 0.008763, 0.008763)
ob_icosphere.lineart.crease_threshold = 0.0
ob_cylinder.location = (0.001872, -0.005369, 0.04919)
ob_cylinder.rotation_euler = (-1.629e-07, 0.0, 0.0)
ob_cylinder.scale = (-0.04311, -0.04311, -0.04311)
ob_cylinder.color = (0.8, 0.8, 0.8, 1.0)
ob_cylinder.lineart.crease_threshold = 0.0
ob_icosphere_106.location = (0.0, 0.0, 0.0)
ob_icosphere_106.rotation_euler = (-0.4029, 0.2912, -0.2179)
ob_icosphere_106.scale = (4.8, 4.8, 4.8)
ob_icosphere_106.lineart.crease_threshold = 0.0
ob_icosphere_001.location = (0.03254, -0.03557, 0.009954)
ob_icosphere_001.scale = (0.008763, 0.008763, 0.008763)
ob_icosphere_001.lineart.crease_threshold = 0.0
ob_icosphere_002.location = (-0.01349, -0.03557, 0.009954)
ob_icosphere_002.scale = (0.01286, 0.01286, 0.01286)
ob_icosphere_002.lineart.crease_threshold = 0.0

# ---- collection membership
col_collection_1.objects.link(ob_cylinder_001)
col_collection_1.objects.link(ob_icosphere)
col_collection_1.objects.link(ob_cylinder)
col_collection_1.objects.link(ob_icosphere_106)
col_collection_1.objects.link(ob_icosphere_001)
col_collection_1.objects.link(ob_icosphere_002)

# ---- scene / render settings (as saved in the file)
scene.frame_start = 1; scene.frame_end = 250; scene.frame_set(1)
scene.render.engine = 'BLENDER_EEVEE_NEXT'
scene.render.resolution_percentage = 50
scene.render.dither_intensity = 0.0
scene.cycles.use_denoising = False
scene.cycles.samples = 128
scene.cycles.sampling_pattern = 'TABULATED_SOBOL'
scene.cycles.use_adaptive_sampling = False
scene.cycles.use_light_tree = False
scene.cycles.blur_glossy = 0.0
scene.cycles.sample_clamp_indirect = 0.0
scene.view_settings.view_transform = 'Standard'
bpy.context.view_layer.update()

# ---- added for rendering (the .blend has no active camera and no usable light): camera, sun
cam_auto = bpy.data.cameras.new('AutoCamera')
cam_auto.lens = 50.0
cam_auto.sensor_width = 36.0
cam_auto.clip_end = 1000.0
ob_auto_camera = bpy.data.objects.new('AutoCamera', cam_auto)
scene.collection.objects.link(ob_auto_camera)
ob_auto_camera.location = (0.320012, -0.384711, 0.260001)
ob_auto_camera.rotation_euler = (1.09748, -7.21219e-08, 0.694738)
scene.camera = ob_auto_camera
light_auto_sun = bpy.data.lights.new('AutoSun', 'SUN')
light_auto_sun.energy = 3.0
light_auto_sun.angle = 0.0523599
ob_auto_sun = bpy.data.objects.new('AutoSun', light_auto_sun)
scene.collection.objects.link(ob_auto_sun)
ob_auto_sun.rotation_euler = (0.872665, 0.174533, 0.523599)
bpy.context.view_layer.update()
